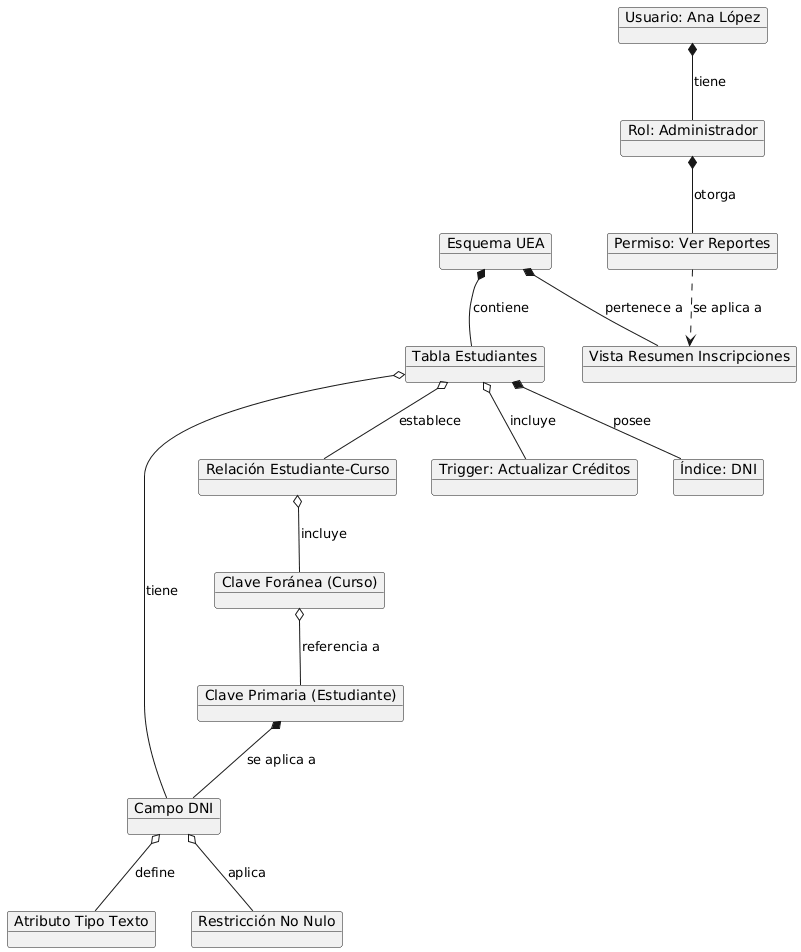

The diagram above was rendered by PlantUML. Its source (embedded in the PNG):
@startuml
' --- OBJETOS REALES ---
object "Esquema UEA" as Schema
object "Tabla Estudiantes" as Tabla
object "Vista Resumen Inscripciones" as View
object "Campo DNI" as Campo
object "Atributo Tipo Texto" as Atributos
object "Restricción No Nulo" as Contrains
object "Relación Estudiante-Curso" as Relacion
object "Clave Foránea (Curso)" as ForeignKey
object "Clave Primaria (Estudiante)" as PrimaryKey
object "Usuario: Ana López" as Usuario
object "Rol: Administrador" as Role
object "Permiso: Ver Reportes" as Permiso
object "Trigger: Actualizar Créditos" as Trigger
object "Índice: DNI" as Indice

' --- RELACIONES ---
Schema *-- Tabla : contiene
Schema *-- View : pertenece a

Tabla o-- Campo : tiene
Tabla *-- Indice : posee
Tabla o-- Trigger : incluye

Campo o-- Atributos : define
Campo o-- Contrains : aplica

Tabla o-- Relacion : establece
Relacion o-- ForeignKey : incluye
ForeignKey o-- PrimaryKey : referencia a

PrimaryKey *-- Campo : se aplica a

Usuario *-- Role : tiene
Role *-- Permiso : otorga

Permiso ..> View : se aplica a
@enduml